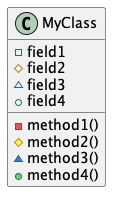

The diagram above was rendered by PlantUML. Its source (embedded in the PNG):
@startuml

class MyClass{
	-field1
	#field2
	~field3
	+field4

	-method1()
	#method2()
	~method3()
	+method4()
}

@enduml